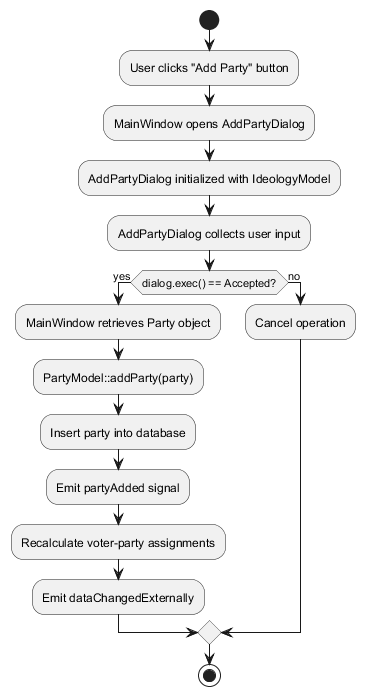

The diagram above was rendered by PlantUML. Its source (embedded in the PNG):
@startuml
start

:User clicks "Add Party" button;
:MainWindow opens AddPartyDialog;
:AddPartyDialog initialized with IdeologyModel;
:AddPartyDialog collects user input;

if (dialog.exec() == Accepted?) then (yes)
  :MainWindow retrieves Party object;
  :PartyModel::addParty(party);
  :Insert party into database;
  :Emit partyAdded signal;
  :Recalculate voter-party assignments;
  :Emit dataChangedExternally;
else (no)
  :Cancel operation;
endif

stop
@enduml